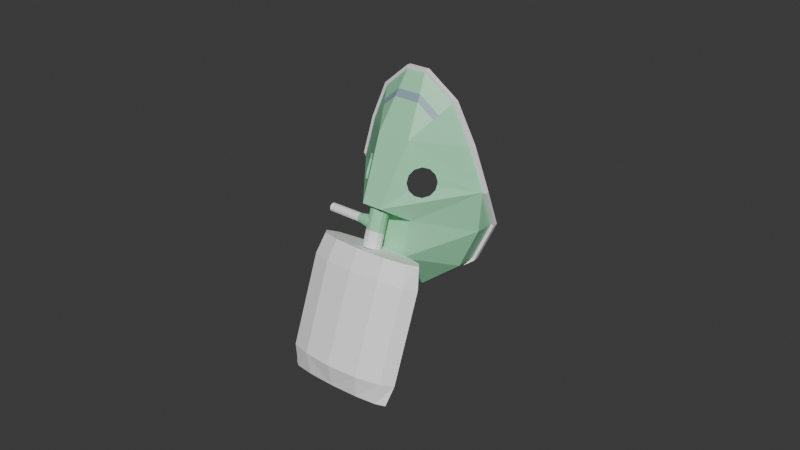 # Source: MascarillaNoReinhalacionConReservorioPediatrica.blend  (saved by Blender 4.2.66; exported with 4.5.12 LTS)
import bpy
from mathutils import Matrix  # noqa: F401  (used for matrix-valued properties, if any)

bpy.ops.wm.read_factory_settings(use_empty=True)
scene = bpy.context.scene
scene.name = 'Scene'

# ---- collections
col_collection = bpy.data.collections.new('Collection'); scene.collection.children.link(col_collection)

# ---- materials (node trees are filled in below, after node groups)
mat_menta2 = bpy.data.materials.new('Menta2')
mat_blanco = bpy.data.materials.new('Blanco')
mat_soporte = bpy.data.materials.new('Soporte')

# ---- material node trees
mat_menta2.use_nodes = True; mat_menta2.node_tree.nodes.clear()
_N = mat_menta2.node_tree.nodes; _L = mat_menta2.node_tree.links
n0 = _N.new('ShaderNodeBsdfPrincipled'); n0.name = 'Principled BSDF'; n0.location = (10, 300)
n0.inputs[0].default_value = (0.3523, 0.8001, 0.4852, 1.0)
n1 = _N.new('ShaderNodeOutputMaterial'); n1.name = 'Material Output'; n1.location = (300, 300)
_L.new(n0.outputs[0], n1.inputs[0])
n1.is_active_output = True
mat_blanco.use_nodes = True; mat_blanco.node_tree.nodes.clear()
_N = mat_blanco.node_tree.nodes; _L = mat_blanco.node_tree.links
n0 = _N.new('ShaderNodeBsdfPrincipled'); n0.name = 'Principled BSDF'; n0.location = (10, 300)
n0.inputs[0].default_value = (1.0, 1.0, 1.0, 1.0)
n1 = _N.new('ShaderNodeOutputMaterial'); n1.name = 'Material Output'; n1.location = (300, 300)
_L.new(n0.outputs[0], n1.inputs[0])
n1.is_active_output = True
mat_soporte.use_nodes = True; mat_soporte.node_tree.nodes.clear()
_N = mat_soporte.node_tree.nodes; _L = mat_soporte.node_tree.links
n0 = _N.new('ShaderNodeBsdfPrincipled'); n0.name = 'Principled BSDF'; n0.location = (10, 300)
n0.inputs[0].default_value = (0.2952, 0.4011, 0.4658, 1.0)
n1 = _N.new('ShaderNodeOutputMaterial'); n1.name = 'Material Output'; n1.location = (300, 300)
_L.new(n0.outputs[0], n1.inputs[0])
n1.is_active_output = True

# ---- world
world_world = bpy.data.worlds.new('World'); scene.world = world_world
world_world.use_nodes = True; world_world.node_tree.nodes.clear()
_N = world_world.node_tree.nodes; _L = world_world.node_tree.links
n0 = _N.new('ShaderNodeOutputWorld'); n0.name = 'World Output'; n0.location = (300, 300)
n1 = _N.new('ShaderNodeBackground'); n1.name = 'Background'; n1.location = (10, 300)
n1.inputs[0].default_value = (0.05088, 0.05088, 0.05088, 1.0)
_L.new(n1.outputs[0], n0.inputs[0])
n0.is_active_output = True
world_world.color = (0.05088, 0.05088, 0.05088)
world_world.sun_shadow_jitter_overblur = 0.0

# ---- meshes
me_cylinder_001 = bpy.data.meshes.new('Cylinder.001')
me_cylinder_001.from_pydata([(-0.1151, -0.06602, -0.1843), (-0.02629, -0.054, -0.506), (-0.1151, 0.06602, -0.1843), (-0.02629, 0.054, -0.506), (-0.1062, 0.02002, -0.1254), (-0.1062, -0.02002, -0.1254), (-0.008764, -0.01408, -0.5493), (-0.008764, 0.01408, -0.5493), (-0.09801, -0.09238, -0.2692), (-0.04889, -0.07949, -0.4329), (-0.04889, 0.07949, -0.4329), (-0.09801, 0.09238, -0.2692), (-0.03211, -0.0286, -0.1874), (-0.03211, 0.0286, -0.1874), (-0.02381, 0.03565, -0.266), (-0.02381, -0.03565, -0.266), (-0.1424, -0.06602, -0.1998), (-0.1424, 0.06602, -0.1998), (-0.1246, 0.02002, -0.1359), (-0.1246, -0.02002, -0.1359), (-0.1253, -0.09238, -0.2846), (-0.07366, -0.09935, -0.3511), (-0.07366, 0.09935, -0.3511), (-0.1253, 0.09238, -0.2846), (-0.131, -0.02002, -0.1395), (-0.1488, -0.06602, -0.2034), (-0.05531, -0.07949, -0.4365), (-0.03272, -0.054, -0.5096), (-0.01519, 0.01408, -0.5529), (-0.03272, 0.054, -0.5096), (-0.1318, 0.09238, -0.2883), (-0.1488, 0.06602, -0.2034), (-0.131, 0.02002, -0.1395), (-0.01519, -0.01408, -0.5529), (-0.1318, -0.09238, -0.2883), (-0.08542, -0.09542, -0.3633), (-0.05531, 0.07949, -0.4365), (-0.08009, 0.09935, -0.3548), (-0.1261, -0.02125, -0.13), (-0.1434, -0.06934, -0.1958), (-0.04837, -0.08319, -0.4349), (-0.02528, -0.05695, -0.51), (-0.007297, 0.01527, -0.5551), (-0.02528, 0.05695, -0.51), (-0.1257, 0.09658, -0.283), (-0.1434, 0.06934, -0.1958), (-0.1261, 0.02125, -0.13), (-0.007297, -0.01527, -0.5551), (-0.1257, -0.09658, -0.283), (-0.07361, -0.1037, -0.3513), (-0.04837, 0.08319, -0.4349), (-0.07361, 0.1037, -0.3513), (-0.1325, -0.02147, -0.1337), (-0.1498, -0.06949, -0.1997), (-0.05482, -0.0832, -0.4385), (-0.03173, -0.05701, -0.5135), (-0.01373, 0.01536, -0.5587), (-0.03173, 0.05701, -0.5135), (-0.1322, 0.09659, -0.2867), (-0.1498, 0.06949, -0.1997), (-0.1325, 0.02147, -0.1337), (-0.01373, -0.01536, -0.5587), (-0.1322, -0.09659, -0.2867), (-0.08003, -0.1037, -0.355), (-0.05482, 0.0832, -0.4385), (-0.08003, 0.1037, -0.355), (-0.1127, -0.06285, -0.19), (-0.02815, -0.0514, -0.4962), (-0.1127, 0.06285, -0.19), (-0.02815, 0.0514, -0.4962), (-0.1042, 0.01906, -0.1339), (-0.1042, -0.01906, -0.1339), (-0.01147, -0.0134, -0.5374), (-0.01147, 0.0134, -0.5374), (-0.09643, -0.08793, -0.2708), (-0.04967, -0.07566, -0.4266), (-0.04967, 0.07566, -0.4266), (-0.09643, 0.08793, -0.2708), (-0.03369, -0.02722, -0.1929), (-0.03369, 0.02722, -0.1929), (-0.02579, 0.03394, -0.2677), (-0.02579, -0.03394, -0.2677), (-0.1387, -0.06285, -0.2047), (-0.1387, 0.06285, -0.2047), (-0.1218, 0.01906, -0.1439), (-0.1218, -0.01906, -0.1439), (-0.1224, -0.08793, -0.2855), (-0.07325, -0.09457, -0.3488), (-0.07325, 0.09457, -0.3488), (-0.1224, 0.08793, -0.2855), (0.006443, -0.02401, -0.4197), (0.01918, -0.01426, -0.2808), (0.006443, 0.02401, -0.4197), (0.01918, 0.01426, -0.2808), (-0.07343, -0.09935, -0.352), (-0.07343, 0.09935, -0.352), (0.003006, -0.02285, -0.4141), (0.01528, -0.01358, -0.2824), (0.003006, 0.02285, -0.4141), (0.01528, 0.01358, -0.2824), (-0.07288, 0.09457, -0.3503), (-0.07288, -0.09457, -0.3503), (-0.01197, -0.04088, -0.4682), (-0.01197, 0.04088, -0.4682), (-0.002111, 0.01842, -0.4926), (-0.002111, -0.01842, -0.4926), (-0.004012, 0.01718, -0.5088), (-0.01606, 0.04462, -0.479), (-0.004012, -0.01718, -0.5088), (-0.01606, -0.04462, -0.479), (-0.00699, -0.03671, -0.3707), (-0.005248, -0.03492, -0.3687), (-0.001763, -0.03119, -0.3564), (-0.004925, -0.03399, -0.3263), (-0.005394, -0.03438, -0.3258), (-0.001464, -0.03094, -0.3555), (-0.001139, -0.03077, -0.34), (-0.004895, 0.03401, -0.3263), (-0.005394, 0.03438, -0.3258), (-0.000667, 0.03114, -0.34), (-0.0006687, 0.03132, -0.3464), (-0.00699, 0.03671, -0.3707), (-0.005101, 0.03504, -0.3687), (-0.0008849, 0.0314, -0.3555), (-0.02975, -0.05734, -0.3382), (-0.03021, -0.05716, -0.345), (-0.02514, -0.05402, -0.325), (-0.01822, -0.04786, -0.3177), (-0.01085, -0.04051, -0.3181), (-0.02975, 0.05734, -0.3382), (-0.03021, 0.05716, -0.345), (-0.02514, 0.05402, -0.325), (-0.01822, 0.04786, -0.3177), (-0.01085, 0.04051, -0.3181), (-0.02684, -0.05543, -0.364), (-0.02995, -0.05761, -0.3538), (-0.01948, -0.04848, -0.3756), (-0.02594, -0.05457, -0.3674), (-0.01188, -0.04131, -0.3761), (-0.01223, 0.04103, -0.3761), (-0.01493, 0.04333, -0.3759), (-0.03019, 0.05743, -0.3538), (-0.0199, 0.04815, -0.3756), (-0.02641, 0.0542, -0.3674), (-0.007769, -0.03292, -0.3688), (-0.005028, -0.02993, -0.359), (-0.009009, -0.03422, -0.3702), (-0.007337, -0.03208, -0.3264), (-0.008189, -0.03279, -0.3254), (-0.003902, -0.02901, -0.3556), (-0.003566, -0.02884, -0.3401), (-0.003194, 0.0294, -0.3395), (-0.007276, 0.03213, -0.3264), (-0.008189, 0.03279, -0.3254), (-0.009009, 0.03422, -0.3702), (-0.00765, 0.03302, -0.3688), (-0.00342, 0.02939, -0.3556), (-0.003042, 0.02926, -0.3401), (-0.03258, -0.05525, -0.3437), (-0.03221, -0.05539, -0.3383), (-0.0276, -0.05207, -0.3251), (-0.02069, -0.0459, -0.3177), (-0.01331, -0.03855, -0.3182), (-0.03258, 0.05525, -0.3437), (-0.03221, 0.05539, -0.3383), (-0.0276, 0.05207, -0.3251), (-0.02069, 0.0459, -0.3177), (-0.01331, 0.03855, -0.3182), (-0.03226, -0.05578, -0.3539), (-0.03064, -0.05466, -0.3591), (-0.022, -0.04649, -0.3757), (-0.02845, -0.05259, -0.3675), (-0.0144, -0.03931, -0.3762), (-0.01451, 0.03869, -0.3758), (-0.03257, 0.05554, -0.3539), (-0.01481, 0.03899, -0.3762), (-0.0223, 0.04625, -0.3757), (-0.0288, 0.05231, -0.3675)], [], [(107, 3, 10, 92, 103), (102, 90, 9, 1, 109), (90, 105, 104, 92), (5, 12, 13, 4), (12, 15, 14, 13), (91, 90, 92, 93), (0, 12, 5), (15, 94, 91), (13, 2, 4), (11, 14, 95), (14, 15, 91, 93), (12, 8, 15), (8, 94, 15), (94, 9, 90), (11, 13, 14), (14, 93, 95), (95, 92, 10), (1, 6, 108, 109), (92, 104, 103), (0, 8, 12), (13, 11, 2), (10, 22, 95), (0, 5, 19, 16), (95, 22, 23), (11, 95, 23), (8, 0, 16, 20), (2, 11, 23, 17), (94, 8, 21), (8, 20, 21), (4, 2, 17, 18), (21, 9, 94), (5, 4, 18, 19), (26, 27, 55, 54), (3, 7, 42, 43), (24, 25, 53, 52), (1, 9, 40, 41), (37, 30, 58, 65), (16, 19, 38, 39), (36, 37, 65, 64), (23, 22, 51, 44), (29, 36, 64, 57), (22, 10, 50, 51), (35, 26, 54, 63), (10, 3, 43, 50), (34, 35, 63, 62), (9, 21, 49, 40), (47, 41, 55, 61), (42, 47, 61, 56), (39, 38, 52, 53), (48, 39, 53, 62), (41, 40, 54, 55), (49, 48, 62, 63), (43, 42, 56, 57), (40, 49, 63, 54), (45, 44, 58, 59), (50, 43, 57, 64), (46, 45, 59, 60), (51, 50, 64, 65), (38, 46, 60, 52), (44, 51, 65, 58), (17, 23, 44, 45), (28, 29, 57, 56), (18, 17, 45, 46), (30, 31, 59, 58), (19, 18, 46, 38), (31, 32, 60, 59), (6, 1, 41, 47), (32, 24, 52, 60), (7, 6, 47, 42), (27, 33, 61, 55), (20, 16, 39, 48), (33, 28, 56, 61), (21, 20, 48, 49), (25, 34, 62, 53), (98, 69, 76), (67, 96, 75), (96, 72, 73, 98), (71, 78, 79, 70), (78, 81, 80, 79), (97, 96, 98, 99), (66, 78, 71), (81, 101, 97), (79, 68, 70), (77, 80, 100), (80, 81, 97, 99), (78, 74, 81), (74, 101, 81), (101, 75, 96), (77, 79, 80), (80, 99, 100), (100, 98, 76), (67, 72, 96), (98, 73, 69), (66, 74, 78), (79, 77, 68), (66, 71, 85, 82), (100, 88, 89), (77, 100, 89), (74, 66, 82, 86), (68, 77, 89, 83), (74, 86, 87), (101, 74, 87), (70, 68, 83, 84), (71, 70, 84, 85), (87, 75, 26, 35), (35, 34, 86, 87), (37, 30, 89, 88), (75, 67, 27, 26), (72, 33, 27, 67), (25, 82, 86, 34), (76, 36, 37, 100), (82, 25, 24, 85), (85, 24, 32, 84), (29, 28, 73, 69), (84, 83, 31, 32), (30, 31, 83, 89), (69, 29, 36, 76), (88, 37, 100), (73, 28, 33, 72), (111, 110, 90, 91, 114, 113, 116, 115, 112), (118, 93, 92, 121, 122, 123, 120, 119, 117), (114, 91, 94, 125, 124, 126, 127, 128), (95, 93, 118, 133, 132, 131, 129, 130), (125, 94, 90, 110, 138, 136, 137, 134, 135), (92, 95, 130, 141, 143, 142, 140, 139, 121), (96, 97, 148, 147, 150, 149, 145, 144, 146), (152, 153, 99, 98, 154, 155, 156, 157, 151), (148, 97, 101, 158, 159, 160, 161, 162), (100, 99, 153, 167, 166, 165, 164, 163), (158, 101, 96, 146, 172, 170, 171, 169, 168), (154, 98, 100, 163, 174, 177, 176, 175, 173), (102, 105, 90), (103, 104, 106, 107), (104, 105, 108, 106), (109, 108, 105, 102), (106, 108, 6, 7), (107, 106, 7, 3), (136, 138, 172, 170), (137, 136, 170, 171), (168, 135, 134, 137, 171, 169), (124, 125, 135, 168, 158, 159), (160, 126, 124, 159), (161, 127, 126, 160), (162, 128, 127, 161), (114, 128, 162, 148, 147, 113), (113, 147, 150, 116), (115, 116, 150, 149), (111, 112, 115, 149, 145, 144), (138, 110, 111, 144, 146, 172), (175, 139, 140, 142, 176), (176, 142, 143, 177), (143, 141, 174, 177), (174, 141, 130, 129, 164, 163), (164, 129, 131, 165), (131, 132, 166, 165), (132, 133, 167, 166), (133, 118, 117, 152, 153, 167), (152, 117, 119, 157, 151), (120, 123, 156, 157, 119), (122, 155, 156, 123), (121, 139, 175, 173, 154, 155, 122)])
me_cylinder_001.polygons.foreach_set('material_index', [0, 0, 0, 0, 0, 0, 0, 0, 0, 0, 0, 0, 0, 0, 0, 0, 0, 0, 0, 0, 0, 1, 0, 0, 0, 0, 0, 0, 0, 0, 1, 0, 1, 1, 1, 1, 1, 1, 1, 1, 1, 1, 1, 1, 1, 1, 1, 1, 1, 1, 1, 1, 1, 1, 1, 1, 1, 1, 1, 1, 1, 1, 1, 1, 1, 1, 1, 1, 1, 1, 1, 1, 1, 1, 0, 0, 0, 0, 0, 0, 0, 0, 0, 0, 0, 0, 0, 0, 0, 0, 0, 0, 0, 0, 0, 0, 0, 0, 0, 0, 0, 0, 0, 0, 1, 1, 1, 1, 1, 1, 1, 1, 1, 1, 1, 1, 1, 1, 1, 0, 0, 0, 0, 0, 0, 0, 0, 0, 0, 0, 0, 0, 2, 2, 2, 0, 0, 0, 0, 0, 0, 0, 0, 0, 0, 0, 0, 0, 0, 0, 0, 0, 0, 0, 0, 0, 0, 0, 0, 0, 0])
_uv = me_cylinder_001.uv_layers.new(name='UVMap')
_uv.uv.foreach_set('vector', [0.9375, 0.9167, 1.0, 1.0, 0.75, 1.0, 0.75, 0.6667, 0.875, 0.8333, 0.875, 0.1667, 0.75, 0.3333, 0.75, 0.0, 1.0, 0.0, 0.9375, 0.08333, 0.75, 0.3333, 0.875, 0.3333, 0.875, 0.6667, 0.75, 0.6667, 0.0, 0.3333, 0.25, 0.3333, 0.25, 0.6667, 0.0, 0.6667, 0.25, 0.3333, 0.375, 0.3333, 0.375, 0.6667, 0.25, 0.6667, 0.5, 0.3333, 0.75, 0.3333, 0.75, 0.6667, 0.5, 0.6667, 0.0, 0.0, 0.25, 0.3333, 0.0, 0.3333, 0.375, 0.3333, 0.5, 0.0, 0.5, 0.3333, 0.25, 0.6667, 0.0, 1.0, 0.0, 0.6667, 0.25, 1.0, 0.375, 0.6667, 0.5, 1.0, 0.375, 0.6667, 0.375, 0.3333, 0.5, 0.3333, 0.5, 0.6667, 0.25, 0.3333, 0.25, 0.0, 0.375, 0.3333, 0.25, 0.0, 0.5, 0.0, 0.375, 0.3333, 0.5, 0.0, 0.75, 0.0, 0.75, 0.3333, 0.25, 1.0, 0.25, 0.6667, 0.375, 0.6667, 0.375, 0.6667, 0.5, 0.6667, 0.5, 1.0, 0.5, 1.0, 0.75, 0.6667, 0.75, 1.0, 1.0, 0.0, 1.0, 0.3333, 0.9375, 0.3333, 0.9375, 0.08333, 0.75, 0.6667, 0.875, 0.6667, 0.875, 0.8333, 0.0, 0.0, 0.25, 0.0, 0.25, 0.3333, 0.25, 0.6667, 0.25, 1.0, 0.0, 1.0, 0.75, 1.0, 0.5, 1.0, 0.5, 1.0, 0.0, 0.0, 0.0, 0.3333, 0.0, 0.3333, 0.0, 0.0, 0.5, 1.0, 0.5, 1.0, 0.25, 1.0, 0.25, 1.0, 0.5, 1.0, 0.25, 1.0, 0.25, 0.0, 0.0, 0.0, 0.0, 0.0, 0.25, 0.0, 0.0, 1.0, 0.25, 1.0, 0.25, 1.0, 0.0, 1.0, 0.5, 0.0, 0.25, 0.0, 0.5, 0.0, 0.25, 0.0, 0.25, 0.0, 0.5, 0.0, 0.0, 0.6667, 0.0, 1.0, 0.0, 1.0, 0.0, 0.6667, 0.5, 0.0, 0.75, 0.0, 0.5, 0.0, 0.0, 0.3333, 0.0, 0.6667, 0.0, 0.6667, 0.0, 0.3333, 0.75, 0.0, 1.0, 0.0, 1.0, 0.0, 0.75, 0.0, 1.0, 1.0, 1.0, 0.6667, 1.0, 0.6667, 1.0, 1.0, 0.0, 0.3333, 0.0, 0.0, 0.0, 0.0, 0.0, 0.3333, 1.0, 0.0, 0.75, 0.0, 0.75, 0.0, 1.0, 0.0, 0.5, 1.0, 0.25, 1.0, 0.25, 1.0, 0.5, 1.0, 0.0, 0.0, 0.0, 0.3333, 0.0, 0.3333, 0.0, 0.0, 0.75, 1.0, 0.5, 1.0, 0.5, 1.0, 0.75, 1.0, 0.25, 1.0, 0.5, 1.0, 0.5, 1.0, 0.25, 1.0, 1.0, 1.0, 0.75, 1.0, 0.75, 1.0, 1.0, 1.0, 0.5, 1.0, 0.75, 1.0, 0.75, 1.0, 0.5, 1.0, 0.5, 0.0, 0.75, 0.0, 0.75, 0.0, 0.5, 0.0, 0.75, 1.0, 1.0, 1.0, 1.0, 1.0, 0.75, 1.0, 0.25, 0.0, 0.5, 0.0, 0.5, 0.0, 0.25, 0.0, 0.75, 0.0, 0.5, 0.0, 0.5, 0.0, 0.75, 0.0, 1.0, 0.3333, 1.0, 0.0, 1.0, 0.0, 1.0, 0.3333, 1.0, 0.6667, 1.0, 0.3333, 1.0, 0.3333, 1.0, 0.6667, 0.0, 0.0, 0.0, 0.3333, 0.0, 0.3333, 0.0, 0.0, 0.25, 0.0, 0.0, 0.0, 0.0, 0.0, 0.25, 0.0, 1.0, 0.0, 0.75, 0.0, 0.75, 0.0, 1.0, 0.0, 0.5, 0.0, 0.25, 0.0, 0.25, 0.0, 0.5, 0.0, 1.0, 1.0, 1.0, 0.6667, 1.0, 0.6667, 1.0, 1.0, 0.75, 0.0, 0.5, 0.0, 0.5, 0.0, 0.75, 0.0, 0.0, 1.0, 0.25, 1.0, 0.25, 1.0, 0.0, 1.0, 0.75, 1.0, 1.0, 1.0, 1.0, 1.0, 0.75, 1.0, 0.0, 0.6667, 0.0, 1.0, 0.0, 1.0, 0.0, 0.6667, 0.5, 1.0, 0.75, 1.0, 0.75, 1.0, 0.5, 1.0, 0.0, 0.3333, 0.0, 0.6667, 0.0, 0.6667, 0.0, 0.3333, 0.25, 1.0, 0.5, 1.0, 0.5, 1.0, 0.25, 1.0, 0.0, 1.0, 0.25, 1.0, 0.25, 1.0, 0.0, 1.0, 1.0, 0.6667, 1.0, 1.0, 1.0, 1.0, 1.0, 0.6667, 0.0, 0.6667, 0.0, 1.0, 0.0, 1.0, 0.0, 0.6667, 0.25, 1.0, 0.0, 1.0, 0.0, 1.0, 0.25, 1.0, 0.0, 0.3333, 0.0, 0.6667, 0.0, 0.6667, 0.0, 0.3333, 0.0, 1.0, 0.0, 0.6667, 0.0, 0.6667, 0.0, 1.0, 1.0, 0.3333, 1.0, 0.0, 1.0, 0.0, 1.0, 0.3333, 0.0, 0.6667, 0.0, 0.3333, 0.0, 0.3333, 0.0, 0.6667, 1.0, 0.6667, 1.0, 0.3333, 1.0, 0.3333, 1.0, 0.6667, 1.0, 0.0, 1.0, 0.3333, 1.0, 0.3333, 1.0, 0.0, 0.25, 0.0, 0.0, 0.0, 0.0, 0.0, 0.25, 0.0, 1.0, 0.3333, 1.0, 0.6667, 1.0, 0.6667, 1.0, 0.3333, 0.5, 0.0, 0.25, 0.0, 0.25, 0.0, 0.5, 0.0, 0.0, 0.0, 0.25, 0.0, 0.25, 0.0, 0.0, 0.0, 0.75, 0.6667, 1.0, 1.0, 0.75, 1.0, 1.0, 0.0, 0.75, 0.3333, 0.75, 0.0, 0.75, 0.3333, 1.0, 0.3333, 1.0, 0.6667, 0.75, 0.6667, 0.0, 0.3333, 0.25, 0.3333, 0.25, 0.6667, 0.0, 0.6667, 0.25, 0.3333, 0.375, 0.3333, 0.375, 0.6667, 0.25, 0.6667, 0.5, 0.3333, 0.75, 0.3333, 0.75, 0.6667, 0.5, 0.6667, 0.0, 0.0, 0.25, 0.3333, 0.0, 0.3333, 0.375, 0.3333, 0.5, 0.0, 0.5, 0.3333, 0.25, 0.6667, 0.0, 1.0, 0.0, 0.6667, 0.25, 1.0, 0.375, 0.6667, 0.5, 1.0, 0.375, 0.6667, 0.375, 0.3333, 0.5, 0.3333, 0.5, 0.6667, 0.25, 0.3333, 0.25, 0.0, 0.375, 0.3333, 0.25, 0.0, 0.5, 0.0, 0.375, 0.3333, 0.5, 0.0, 0.75, 0.0, 0.75, 0.3333, 0.25, 1.0, 0.25, 0.6667, 0.375, 0.6667, 0.375, 0.6667, 0.5, 0.6667, 0.5, 1.0, 0.5, 1.0, 0.75, 0.6667, 0.75, 1.0, 1.0, 0.0, 1.0, 0.3333, 0.75, 0.3333, 0.75, 0.6667, 1.0, 0.6667, 1.0, 1.0, 0.0, 0.0, 0.25, 0.0, 0.25, 0.3333, 0.25, 0.6667, 0.25, 1.0, 0.0, 1.0, 0.0, 0.0, 0.0, 0.3333, 0.0, 0.3333, 0.0, 0.0, 0.5, 1.0, 0.5, 1.0, 0.25, 1.0, 0.25, 1.0, 0.5, 1.0, 0.25, 1.0, 0.25, 0.0, 0.0, 0.0, 0.0, 0.0, 0.25, 0.0, 0.0, 1.0, 0.25, 1.0, 0.25, 1.0, 0.0, 1.0, 0.25, 0.0, 0.25, 0.0, 0.5, 0.0, 0.5, 0.0, 0.25, 0.0, 0.5, 0.0, 0.0, 0.6667, 0.0, 1.0, 0.0, 1.0, 0.0, 0.6667, 0.0, 0.3333, 0.0, 0.6667, 0.0, 0.6667, 0.0, 0.3333, 0.0, 0.0, 0.0, 0.0, 0.0, 0.0, 0.0, 0.0, 0.0, 0.0, 0.0, 0.0, 0.0, 0.0, 0.0, 0.0, 0.0, 0.0, 0.0, 0.0, 0.0, 0.0, 0.0, 0.0, 0.0, 0.0, 0.0, 0.0, 0.0, 0.0, 0.0, 0.0, 0.0, 0.0, 0.0, 0.0, 0.0, 0.0, 0.0, 0.0, 0.0, 0.0, 0.0, 0.0, 0.0, 0.0, 0.0, 0.0, 0.0, 0.0, 0.0, 0.0, 0.0, 0.0, 0.0, 0.0, 0.0, 0.0, 0.0, 0.0, 0.0, 0.0, 0.0, 0.0, 0.0, 0.0, 0.0, 0.0, 0.0, 0.0, 0.0, 0.0, 0.0, 0.0, 0.0, 0.0, 0.0, 0.0, 0.0, 0.0, 0.0, 0.0, 0.0, 0.0, 0.0, 0.0, 0.0, 0.0, 0.0, 0.0, 0.0, 0.0, 0.0, 0.0, 0.0, 0.0, 0.0, 0.0, 0.0, 0.0, 0.0, 0.0, 0.0, 0.0, 0.0, 0.0, 0.0, 0.0, 0.0, 0.0, 0.0, 0.0, 0.0, 0.0, 0.0, 0.0, 0.0, 0.0, 0.639, 0.2732, 0.6401, 0.2668, 0.75, 0.3333, 0.5, 0.3333, 0.5696, 0.2652, 0.5708, 0.2669, 0.5956, 0.2826, 0.6214, 0.2851, 0.6226, 0.2843, 0.6505, 0.7641, 0.6565, 0.7233, 0.75, 0.6667, 0.6777, 0.7468, 0.6803, 0.7416, 0.6795, 0.7355, 0.6731, 0.7402, 0.6686, 0.7435, 0.6518, 0.7624, 0.5696, 0.2652, 0.5, 0.3333, 0.5, 0.0, 0.5701, 0.176, 0.553, 0.1727, 0.5271, 0.1817, 0.5216, 0.205, 0.5381, 0.2363, 0.5, 1.0, 0.6565, 0.7233, 0.6505, 0.7641, 0.6252, 0.7952, 0.6044, 0.8249, 0.5955, 0.843, 0.6009, 0.8447, 0.6089, 0.838, 0.5701, 0.176, 0.5, 0.0, 0.75, 0.3333, 0.6401, 0.2668, 0.6429, 0.2494, 0.631, 0.2198, 0.6079, 0.1929, 0.6012, 0.1888, 0.5819, 0.1765, 0.75, 0.6667, 0.5, 1.0, 0.6089, 0.838, 0.6135, 0.835, 0.6308, 0.8156, 0.6521, 0.7881, 0.6643, 0.7699, 0.6705, 0.7607, 0.6777, 0.7468, 0.75, 0.3333, 0.5, 0.3333, 0.5699, 0.2649, 0.5722, 0.2682, 0.5988, 0.2849, 0.6262, 0.2877, 0.6312, 0.2845, 0.6457, 0.2755, 0.6468, 0.2708, 0.5722, 0.7318, 0.5699, 0.7351, 0.5, 0.6667, 0.75, 0.6667, 0.6468, 0.7292, 0.6457, 0.7244, 0.6263, 0.7119, 0.5988, 0.7147, 0.5976, 0.7155, 0.5699, 0.2649, 0.5, 0.3333, 0.5, 0.0, 0.5687, 0.1723, 0.5543, 0.1696, 0.5272, 0.1791, 0.5214, 0.2036, 0.5387, 0.2365, 0.5, 1.0, 0.5, 0.6667, 0.5699, 0.7351, 0.5387, 0.7635, 0.5214, 0.7964, 0.5272, 0.8209, 0.5543, 0.8304, 0.5687, 0.8277, 0.5687, 0.1723, 0.5, 0.0, 0.75, 0.3333, 0.6468, 0.2708, 0.6495, 0.2504, 0.6364, 0.2191, 0.6115, 0.1906, 0.5942, 0.18, 0.5836, 0.1732, 0.6468, 0.7292, 0.75, 0.6667, 0.5, 1.0, 0.5687, 0.8277, 0.5835, 0.8269, 0.6115, 0.8096, 0.6363, 0.7811, 0.6494, 0.7498, 0.6493, 0.7486, 0.875, 0.1667, 0.875, 0.3333, 0.75, 0.3333, 0.875, 0.8333, 0.875, 0.6667, 0.9375, 0.6667, 0.9375, 0.9167, 0.875, 0.6667, 0.875, 0.3333, 0.9375, 0.3333, 0.9375, 0.6667, 0.9375, 0.08333, 0.9375, 0.3333, 0.875, 0.3333, 0.875, 0.1667, 0.9375, 0.6667, 0.9375, 0.3333, 1.0, 0.3333, 1.0, 0.6667, 0.9375, 0.9167, 0.9375, 0.6667, 1.0, 0.6667, 1.0, 1.0, 0.9167, 0.7327, 1.0, 0.7416, 1.0, 0.7225, 0.9167, 0.7137, 0.8333, 0.7257, 0.9167, 0.7327, 0.9167, 0.7137, 0.8333, 0.7068, 0.75, 0.7019, 0.75, 0.7193, 0.8123, 0.7249, 0.8333, 0.7257, 0.8333, 0.7068, 0.7823, 0.7049, 0.6667, 0.7204, 0.703, 0.7171, 0.75, 0.7193, 0.75, 0.7019, 0.6956, 0.6992, 0.6667, 0.7018, 0.5833, 0.712, 0.5833, 0.7306, 0.6667, 0.7204, 0.6667, 0.7018, 0.5, 0.722, 0.5, 0.7406, 0.5833, 0.7306, 0.5833, 0.712, 0.4167, 0.7291, 0.4167, 0.7477, 0.5, 0.7406, 0.5, 0.722, 0.339, 0.7499, 0.4167, 0.7477, 0.4167, 0.7291, 0.3437, 0.7312, 0.3333, 0.7324, 0.3333, 0.7506, 0.3333, 0.7506, 0.3333, 0.7324, 0.25, 0.737, 0.25, 0.7553, 0.1667, 0.7533, 0.25, 0.7553, 0.25, 0.737, 0.1667, 0.7349, 0.08333, 0.7494, 0.1609, 0.7527, 0.1667, 0.7533, 0.1667, 0.7349, 0.1451, 0.7328, 0.08333, 0.7303, 7.451e-08, 0.7416, 0.06062, 0.7477, 0.08333, 0.7494, 0.08333, 0.7303, 0.06704, 0.7292, 7.451e-08, 0.7225, 1.0, 0.7194, 1.0, 0.7389, 0.972, 0.7349, 0.9167, 0.7295, 0.9167, 0.7114, 0.9167, 0.7114, 0.9167, 0.7295, 0.8333, 0.7222, 0.8333, 0.7041, 0.8333, 0.7222, 0.75, 0.7175, 0.75, 0.6996, 0.8333, 0.7041, 0.75, 0.6996, 0.75, 0.7175, 0.703, 0.7171, 0.6667, 0.7204, 0.6667, 0.7018, 0.6956, 0.6992, 0.6667, 0.7018, 0.6667, 0.7204, 0.5833, 0.7306, 0.5833, 0.712, 0.5833, 0.7306, 0.5, 0.7406, 0.5, 0.722, 0.5833, 0.712, 0.5, 0.7406, 0.4167, 0.7477, 0.4167, 0.7291, 0.5, 0.722, 0.4167, 0.7477, 0.339, 0.7499, 0.3333, 0.7508, 0.3333, 0.7329, 0.3437, 0.7312, 0.4167, 0.7291, 0.3333, 0.7329, 0.3333, 0.7508, 0.25, 0.7589, 0.25, 0.741, 0.2536, 0.7408, 0.2153, 0.759, 0.1667, 0.7577, 0.1667, 0.7385, 0.25, 0.741, 0.25, 0.7589, 0.08333, 0.7505, 0.08333, 0.7312, 0.1667, 0.7385, 0.1667, 0.7577, 0.06062, 0.7477, 7.451e-08, 0.7389, 7.451e-08, 0.7194, 0.003818, 0.7197, 0.06704, 0.7292, 0.08333, 0.7312, 0.08333, 0.7505])
me_cylinder_001.materials.append(mat_menta2)
me_cylinder_001.materials.append(mat_blanco)
me_cylinder_001.materials.append(mat_soporte)
me_cylinder_001.update()
me_cylinder_002 = bpy.data.meshes.new('Cylinder.002')
me_cylinder_002.from_pydata([(-0.008913, 0.05556, -0.1045), (-0.02899, -0.03013, -0.2725), (-0.008054, 0.05556, -0.3033), (-0.01791, 0.04812, -0.3035), (-0.02934, -0.03013, -0.1363), (-0.01475, 0.04812, -0.1046), (-0.02512, 0.02778, -0.3036), (-0.03219, 1.465e-09, -0.2726), (-0.01903, 0.02778, -0.1047), (-0.02776, 1.881e-09, -0.3036), (-0.03254, 6.175e-10, -0.1364), (-0.0206, -4.634e-10, -0.1048), (-0.02512, -0.02778, -0.3036), (-0.02899, 0.03013, -0.2725), (-0.01903, -0.02778, -0.1047), (-0.01791, -0.04812, -0.3035), (-0.02934, 0.03013, -0.1363), (-0.01475, -0.04812, -0.1046), (-0.008054, -0.05556, -0.3033), (-0.0206, 0.05218, -0.1361), (-0.008913, -0.05556, -0.1045), (0.0018, -0.04812, -0.3032), (-0.02025, 0.05218, -0.2723), (-0.003072, -0.04812, -0.1044), (0.009013, -0.02778, -0.3031), (-0.008657, 0.06025, -0.1358), (0.001204, -0.02778, -0.1043), (0.01165, -5.715e-10, -0.3031), (-0.00831, 0.06025, -0.272), (0.002769, -2.916e-09, -0.1042), (0.009013, 0.02778, -0.3031), (0.003631, 0.05218, -0.2717), (0.001204, 0.02778, -0.1043), (0.0018, 0.04812, -0.3032), (0.003284, 0.05218, -0.1355), (-0.003072, 0.04812, -0.1044), (-0.01177, 0.007519, -0.3569), (-0.007271, 0.008683, -0.3584), (-0.008433, 0.008683, -0.3037), (-0.0197, 0.006096, -0.07866), (-0.01506, 0.004341, -0.3558), (-0.01956, 0.006096, -0.1046), (-0.02133, -2.174e-09, -0.07868), (-0.01627, -2.198e-09, -0.3554), (-0.0212, -2.174e-09, -0.1046), (-0.0197, -0.006096, -0.07866), (-0.01506, -0.004341, -0.3558), (-0.01956, -0.006096, -0.1046), (-0.01177, -0.00752, -0.3569), (-0.007271, -0.008683, -0.3584), (-0.002774, -0.00752, -0.3598), (0.0005182, -0.004341, -0.3609), (0.001723, -2.217e-09, -0.3613), (0.0005182, 0.004341, -0.3609), (-0.002774, 0.007519, -0.3598), (-0.01286, 0.007519, -0.3034), (-0.01609, 0.004341, -0.3031), (-0.01728, -2.211e-09, -0.303), (-0.01609, -0.004341, -0.3031), (-0.01286, -0.00752, -0.3034), (-0.008433, -0.008683, -0.3037), (-0.00401, -0.00752, -0.304), (-0.0007716, -0.004341, -0.3042), (0.0004135, -2.21e-09, -0.3043), (-0.0007716, 0.004341, -0.3042), (-0.00401, 0.007519, -0.304), (-0.02025, -0.05218, -0.2723), (-0.0206, -0.05218, -0.1361), (-0.008657, -0.06025, -0.1358), (-0.00831, -0.06025, -0.272), (0.003284, -0.05218, -0.1355), (0.003631, -0.05218, -0.2717), (0.01237, 0.03013, -0.2715), (0.01202, 0.03013, -0.1353), (0.01522, -2.042e-09, -0.1352), (0.01557, -1.195e-09, -0.2714), (0.01202, -0.03013, -0.1353), (0.01237, -0.03013, -0.2715), (-0.01077, 0.0532, -0.3402), (-0.01412, 5.098e-05, -0.3421), (-0.011, 0.0532, -0.337), (-0.01455, 5.098e-05, -0.3361), (-0.01013, 0.0532, -0.334), (-0.01292, 5.098e-05, -0.3306), (-0.008396, 0.0532, -0.3321), (-0.009688, 5.097e-05, -0.3271), (-0.006263, 0.0532, -0.3318), (-0.005706, 5.098e-05, -0.3265), (-0.004302, 0.0532, -0.3331), (-0.002045, 5.098e-05, -0.3289), (-0.003039, 0.0532, -0.3357), (0.0003131, 5.098e-05, -0.3338), (-0.002811, 0.0532, -0.3389), (0.0007373, 5.098e-05, -0.3397), (-0.003681, 0.0532, -0.3418), (-0.0008864, 5.098e-05, -0.3452), (-0.005415, 0.0532, -0.3437), (-0.004123, 5.097e-05, -0.3488), (-0.007548, 0.0532, -0.3441), (-0.008105, 5.098e-05, -0.3494), (-0.009509, 0.0532, -0.3428), (-0.01177, 5.098e-05, -0.347), (-0.0109, 0.01901, -0.3402), (-0.01114, 0.01901, -0.3369), (-0.01024, 0.01901, -0.3339), (-0.008446, 0.01901, -0.3319), (-0.006241, 0.01901, -0.3316), (-0.004214, 0.01901, -0.3329), (-0.002908, 0.01901, -0.3356), (-0.002673, 0.01901, -0.3389), (-0.003572, 0.01901, -0.342), (-0.005365, 0.01901, -0.3439), (-0.00757, 0.01901, -0.3443), (-0.009597, 0.01901, -0.3429), (-0.007941, 0.008683, -0.3268), (-0.0124, 0.007519, -0.326), (-0.01566, 0.004341, -0.3254), (-0.01685, -2.205e-09, -0.3252), (-0.01566, -0.004341, -0.3254), (-0.0124, -0.00752, -0.326), (-0.007941, -0.008683, -0.3268), (-0.003487, -0.00752, -0.3276), (-0.0002262, -0.004341, -0.3282), (0.0009674, -2.213e-09, -0.3284), (-0.0002262, 0.004341, -0.3282), (-0.003487, 0.007519, -0.3276)], [], [(31, 72, 30, 33), (31, 33, 2, 28), (19, 5, 0, 25), (16, 8, 5, 19), (16, 10, 11, 8), (10, 4, 14, 11), (66, 1, 12, 15), (68, 20, 17, 67), (71, 69, 18, 21), (77, 71, 21, 24), (73, 32, 29, 74), (114, 37, 36, 115), (115, 36, 40, 116), (116, 40, 43, 117), (117, 43, 46, 118), (118, 46, 48, 119), (119, 48, 49, 120), (120, 49, 50, 121), (121, 50, 51, 122), (122, 51, 52, 123), (123, 52, 53, 124), (124, 53, 54, 125), (125, 54, 37, 114), (35, 0, 5, 8, 11, 14, 17, 20, 23, 26, 29, 32), (2, 33, 30, 27, 24, 21, 18, 15, 12, 9, 6, 3), (75, 77, 24, 27), (29, 26, 76, 74), (74, 76, 77, 75), (30, 72, 75, 27), (72, 73, 74, 75), (26, 23, 70, 76), (76, 70, 71, 77), (23, 20, 68, 70), (70, 68, 69, 71), (18, 69, 66, 15), (69, 68, 67, 66), (17, 14, 4, 67), (67, 4, 1, 66), (9, 12, 1, 7), (7, 1, 4, 10), (6, 9, 7, 13), (13, 7, 10, 16), (6, 13, 22, 3), (13, 16, 19, 22), (3, 22, 28, 2), (22, 19, 25, 28), (35, 34, 25, 0), (34, 31, 28, 25), (35, 32, 73, 34), (34, 73, 72, 31), (102, 79, 81, 103), (103, 81, 83, 104), (104, 83, 85, 105), (105, 85, 87, 106), (106, 87, 89, 107), (107, 89, 91, 108), (108, 91, 93, 109), (109, 93, 95, 110), (110, 95, 97, 111), (111, 97, 99, 112), (81, 79, 101, 99, 97, 95, 93, 91, 89, 87, 85, 83), (112, 99, 101, 113), (113, 101, 79, 102), (78, 80, 82, 84, 86, 88, 90, 92, 94, 96, 98, 100), (100, 113, 102, 78), (98, 112, 113, 100), (96, 111, 112, 98), (94, 110, 111, 96), (92, 109, 110, 94), (90, 108, 109, 92), (88, 107, 108, 90), (86, 106, 107, 88), (84, 105, 106, 86), (82, 104, 105, 84), (80, 103, 104, 82), (78, 102, 103, 80), (65, 125, 114, 38), (64, 124, 125, 65), (63, 123, 124, 64), (62, 122, 123, 63), (61, 121, 122, 62), (60, 120, 121, 61), (59, 119, 120, 60), (58, 118, 119, 59), (57, 117, 118, 58), (56, 116, 117, 57), (55, 115, 116, 56), (38, 114, 115, 55)])
me_cylinder_002.polygons.foreach_set('material_index', [1, 1, 1, 1, 1, 1, 1, 1, 1, 1, 1, 0, 0, 0, 0, 0, 0, 0, 0, 0, 0, 0, 0, 1, 1, 1, 1, 1, 1, 1, 1, 1, 1, 1, 1, 1, 1, 1, 1, 1, 1, 1, 1, 1, 1, 1, 1, 1, 1, 1, 0, 0, 0, 0, 0, 0, 0, 0, 0, 0, 0, 0, 0, 1, 1, 1, 1, 1, 1, 1, 1, 1, 1, 1, 1, 1, 1, 1, 1, 1, 1, 1, 1, 1, 1, 1, 1, 1])
_uv = me_cylinder_002.uv_layers.new(name='UVMap')
_uv.uv.foreach_set('vector', [0.08333, 0.8205, 0.1667, 0.8205, 0.1667, 0.9615, 0.08333, 0.9615, 0.08333, 0.8205, 0.08333, 0.9615, 7.451e-08, 0.9615, 0.3333, 0.8205, 0.9167, 0.6795, 0.9167, 0.5385, 1.0, 0.5385, 0.6667, 0.6795, 0.8333, 0.6795, 0.8333, 0.5385, 0.9167, 0.5385, 0.9167, 0.6795, 0.8333, 0.6795, 0.75, 0.6795, 0.75, 0.5385, 0.8333, 0.5385, 0.75, 0.6795, 0.6667, 0.6795, 0.6667, 0.5385, 0.75, 0.5385, 0.5833, 0.8205, 0.6667, 0.8205, 0.6667, 0.9615, 0.5833, 0.9615, 0.5, 0.6795, 0.5, 0.5385, 0.5833, 0.5385, 0.5833, 0.6795, 0.4167, 0.8205, 0.5, 0.8205, 0.5, 0.9615, 0.4167, 0.9615, 0.3333, 0.8205, 0.4167, 0.8205, 0.4167, 0.9615, 0.3333, 0.9615, 0.1667, 0.6795, 0.1667, 0.5385, 0.25, 0.5385, 0.25, 0.6795, 1.0, 0.9778, 1.0, 1.0, 0.9167, 1.0, 0.9167, 0.9778, 0.9167, 0.9778, 0.9167, 1.0, 0.8333, 1.0, 0.8333, 0.9778, 0.8333, 0.9778, 0.8333, 1.0, 0.75, 1.0, 0.75, 0.9778, 0.75, 0.9778, 0.75, 1.0, 0.6667, 1.0, 0.6667, 0.9778, 0.6667, 0.9778, 0.6667, 1.0, 0.5833, 1.0, 0.5833, 0.9778, 0.5833, 0.9778, 0.5833, 1.0, 0.5, 1.0, 0.5, 0.9778, 0.5, 0.9778, 0.5, 1.0, 0.4167, 1.0, 0.4167, 0.9778, 0.4167, 0.9778, 0.4167, 1.0, 0.3333, 1.0, 0.3333, 0.9778, 0.3333, 0.9778, 0.3333, 1.0, 0.25, 1.0, 0.25, 0.9778, 0.25, 0.9778, 0.25, 1.0, 0.1667, 1.0, 0.1667, 0.9778, 0.1667, 0.9778, 0.1667, 1.0, 0.08333, 1.0, 0.08332, 0.9778, 0.08332, 0.9778, 0.08333, 1.0, 7.451e-08, 1.0, 2.402e-05, 0.9778, 0.08333, 0.5385, 1.0, 0.5385, 0.9167, 0.5385, 0.8333, 0.5385, 0.75, 0.5385, 0.6667, 0.5385, 0.5833, 0.5385, 0.5, 0.5385, 0.4167, 0.5385, 0.3333, 0.5385, 0.25, 0.5385, 0.1667, 0.5385, 7.451e-08, 0.9615, 0.08333, 0.9615, 0.1667, 0.9615, 0.25, 0.9615, 0.3333, 0.9615, 0.4167, 0.9615, 0.5, 0.9615, 0.5833, 0.9615, 0.6667, 0.9615, 0.75, 0.9615, 0.8333, 0.9615, 0.9167, 0.9615, 0.25, 0.8205, 0.3333, 0.8205, 0.3333, 0.9615, 0.25, 0.9615, 0.25, 0.5385, 0.3333, 0.5385, 0.3333, 0.6795, 0.25, 0.6795, 0.25, 0.6795, 0.3333, 0.6795, 0.3333, 0.8205, 0.25, 0.8205, 0.1667, 0.9615, 0.1667, 0.8205, 0.25, 0.8205, 0.25, 0.9615, 0.1667, 0.8205, 0.1667, 0.6795, 0.25, 0.6795, 0.25, 0.8205, 0.3333, 0.5385, 0.4167, 0.5385, 0.4167, 0.6795, 0.3333, 0.6795, 0.3333, 0.6795, 0.4167, 0.6795, 0.4167, 0.8205, 0.3333, 0.8205, 0.4167, 0.5385, 0.5, 0.5385, 0.5, 0.6795, 0.4167, 0.6795, 0.4167, 0.6795, 0.5, 0.6795, 0.5, 0.8205, 0.4167, 0.8205, 0.5, 0.9615, 0.5, 0.8205, 0.5833, 0.8205, 0.5833, 0.9615, 0.5, 0.8205, 0.5, 0.6795, 0.5833, 0.6795, 0.5833, 0.8205, 0.5833, 0.5385, 0.6667, 0.5385, 0.6667, 0.6795, 0.5833, 0.6795, 0.5833, 0.6795, 0.6667, 0.6795, 0.6667, 0.8205, 0.5833, 0.8205, 0.75, 0.9615, 0.6667, 0.9615, 0.6667, 0.8205, 0.75, 0.8205, 0.75, 0.8205, 0.6667, 0.8205, 0.6667, 0.6795, 0.75, 0.6795, 0.8333, 0.9615, 0.75, 0.9615, 0.75, 0.8205, 0.8333, 0.8205, 0.8333, 0.8205, 0.75, 0.8205, 0.75, 0.6795, 0.8333, 0.6795, 0.8333, 0.9615, 0.8333, 0.8205, 0.9167, 0.8205, 0.9167, 0.9615, 0.8333, 0.8205, 0.8333, 0.6795, 0.9167, 0.6795, 0.9167, 0.8205, 0.9167, 0.9615, 0.9167, 0.8205, 0.3333, 0.8205, 7.451e-08, 0.9615, 0.9167, 0.8205, 0.9167, 0.6795, 0.6667, 0.6795, 0.3333, 0.8205, 0.08333, 0.5385, 0.08333, 0.6795, 0.6667, 0.6795, 1.0, 0.5385, 0.08333, 0.6795, 0.08333, 0.8205, 0.3333, 0.8205, 0.6667, 0.6795, 0.08333, 0.5385, 0.1667, 0.5385, 0.1667, 0.6795, 0.08333, 0.6795, 0.08333, 0.6795, 0.1667, 0.6795, 0.1667, 0.8205, 0.08333, 0.8205, 1.0, 0.75, 1.0, 1.0, 0.9167, 1.0, 0.9167, 0.75, 0.9167, 0.75, 0.9167, 1.0, 0.8333, 1.0, 0.8333, 0.75, 0.8333, 0.75, 0.8333, 1.0, 0.75, 1.0, 0.75, 0.75, 0.75, 0.75, 0.75, 1.0, 0.6667, 1.0, 0.6667, 0.75, 0.6667, 0.75, 0.6667, 1.0, 0.5833, 1.0, 0.5833, 0.75, 0.5833, 0.75, 0.5833, 1.0, 0.5, 1.0, 0.5, 0.75, 0.5, 0.75, 0.5, 1.0, 0.4167, 1.0, 0.4167, 0.75, 0.4167, 0.75, 0.4167, 1.0, 0.3333, 1.0, 0.3333, 0.75, 0.3333, 0.75, 0.3333, 1.0, 0.25, 1.0, 0.25, 0.75, 0.25, 0.75, 0.25, 1.0, 0.1667, 1.0, 0.1667, 0.75, 0.37, 0.4578, 0.25, 0.49, 0.13, 0.4578, 0.04215, 0.37, 0.01, 0.25, 0.04215, 0.13, 0.13, 0.04215, 0.25, 0.01, 0.37, 0.04215, 0.4578, 0.13, 0.49, 0.25, 0.4578, 0.37, 0.1667, 0.75, 0.1667, 1.0, 0.08333, 1.0, 0.08333, 0.75, 0.08333, 0.75, 0.08333, 1.0, 7.451e-08, 1.0, 7.451e-08, 0.75, 0.75, 0.49, 0.87, 0.4578, 0.9578, 0.37, 0.99, 0.25, 0.9578, 0.13, 0.87, 0.04215, 0.75, 0.01, 0.63, 0.04215, 0.5422, 0.13, 0.51, 0.25, 0.5422, 0.37, 0.63, 0.4578, 0.08333, 0.5, 0.08333, 0.75, 7.451e-08, 0.75, 7.451e-08, 0.5, 0.1667, 0.5, 0.1667, 0.75, 0.08333, 0.75, 0.08333, 0.5, 0.25, 0.5, 0.25, 0.75, 0.1667, 0.75, 0.1667, 0.5, 0.3333, 0.5, 0.3333, 0.75, 0.25, 0.75, 0.25, 0.5, 0.4167, 0.5, 0.4167, 0.75, 0.3333, 0.75, 0.3333, 0.5, 0.5, 0.5, 0.5, 0.75, 0.4167, 0.75, 0.4167, 0.5, 0.5833, 0.5, 0.5833, 0.75, 0.5, 0.75, 0.5, 0.5, 0.6667, 0.5, 0.6667, 0.75, 0.5833, 0.75, 0.5833, 0.5, 0.75, 0.5, 0.75, 0.75, 0.6667, 0.75, 0.6667, 0.5, 0.8333, 0.5, 0.8333, 0.75, 0.75, 0.75, 0.75, 0.5, 0.9167, 0.5, 0.9167, 0.75, 0.8333, 0.75, 0.8333, 0.5, 1.0, 0.5, 1.0, 0.75, 0.9167, 0.75, 0.9167, 0.5, 0.08333, 0.9615, 0.08332, 0.9778, 2.402e-05, 0.9778, 7.451e-08, 0.9615, 0.1667, 0.9615, 0.1667, 0.9778, 0.08332, 0.9778, 0.08333, 0.9615, 0.25, 0.9615, 0.25, 0.9778, 0.1667, 0.9778, 0.1667, 0.9615, 0.3333, 0.9615, 0.3333, 0.9778, 0.25, 0.9778, 0.25, 0.9615, 0.4167, 0.9615, 0.4167, 0.9778, 0.3333, 0.9778, 0.3333, 0.9615, 0.5, 0.9615, 0.5, 0.9778, 0.4167, 0.9778, 0.4167, 0.9615, 0.5833, 0.9615, 0.5833, 0.9778, 0.5, 0.9778, 0.5, 0.9615, 0.6667, 0.9615, 0.6667, 0.9778, 0.5833, 0.9778, 0.5833, 0.9615, 0.75, 0.9615, 0.75, 0.9778, 0.6667, 0.9778, 0.6667, 0.9615, 0.8333, 0.9615, 0.8333, 0.9778, 0.75, 0.9778, 0.75, 0.9615, 0.9167, 0.9615, 0.9167, 0.9778, 0.8333, 0.9778, 0.8333, 0.9615, 1.0, 0.9615, 1.0, 0.9778, 0.9167, 0.9778, 0.9167, 0.9615])
me_cylinder_002.materials.append(mat_menta2)
me_cylinder_002.materials.append(mat_blanco)
me_cylinder_002.materials.append(mat_soporte)
me_cylinder_002.update()

# ---- objects
ob_cylinder_001 = bpy.data.objects.new('Cylinder.001', me_cylinder_001)
ob_cylinder_002 = bpy.data.objects.new('Cylinder.002', me_cylinder_002)

# ---- transforms, parenting, visibility, modifiers, constraints
ob_cylinder_001.location = (-0.002286, -0.02174, 0.0241)
ob_cylinder_001.rotation_euler = (-0.0, -2.781, 1.571)
ob_cylinder_001.scale = (0.2198, 0.2198, 0.1465)
ob_cylinder_002.location = (-0.002286, -0.03655, -0.007354)
ob_cylinder_002.rotation_euler = (-1.17e-09, -2.774, 1.571)
ob_cylinder_002.scale = (0.314, 0.314, 0.2093)

# ---- collection membership
col_collection.objects.link(ob_cylinder_001)
col_collection.objects.link(ob_cylinder_002)

# ---- scene / render settings (as saved in the file)
scene.frame_start = 1; scene.frame_end = 250; scene.frame_set(1)
scene.render.engine = 'BLENDER_EEVEE_NEXT'
bpy.context.view_layer.update()

# ---- added for rendering (the .blend has no active camera and no usable light): camera, sun
cam_auto = bpy.data.cameras.new('AutoCamera')
cam_auto.lens = 50.0
cam_auto.sensor_width = 36.0
cam_auto.clip_end = 1000.0
ob_auto_camera = bpy.data.objects.new('AutoCamera', cam_auto)
scene.collection.objects.link(ob_auto_camera)
ob_auto_camera.location = (0.182759, -0.220677, 0.201282)
ob_auto_camera.rotation_euler = (1.09748, -7.21219e-08, 0.694738)
scene.camera = ob_auto_camera
light_auto_sun = bpy.data.lights.new('AutoSun', 'SUN')
light_auto_sun.energy = 3.0
light_auto_sun.angle = 0.0523599
ob_auto_sun = bpy.data.objects.new('AutoSun', light_auto_sun)
scene.collection.objects.link(ob_auto_sun)
ob_auto_sun.rotation_euler = (0.872665, 0.174533, 0.523599)
bpy.context.view_layer.update()
